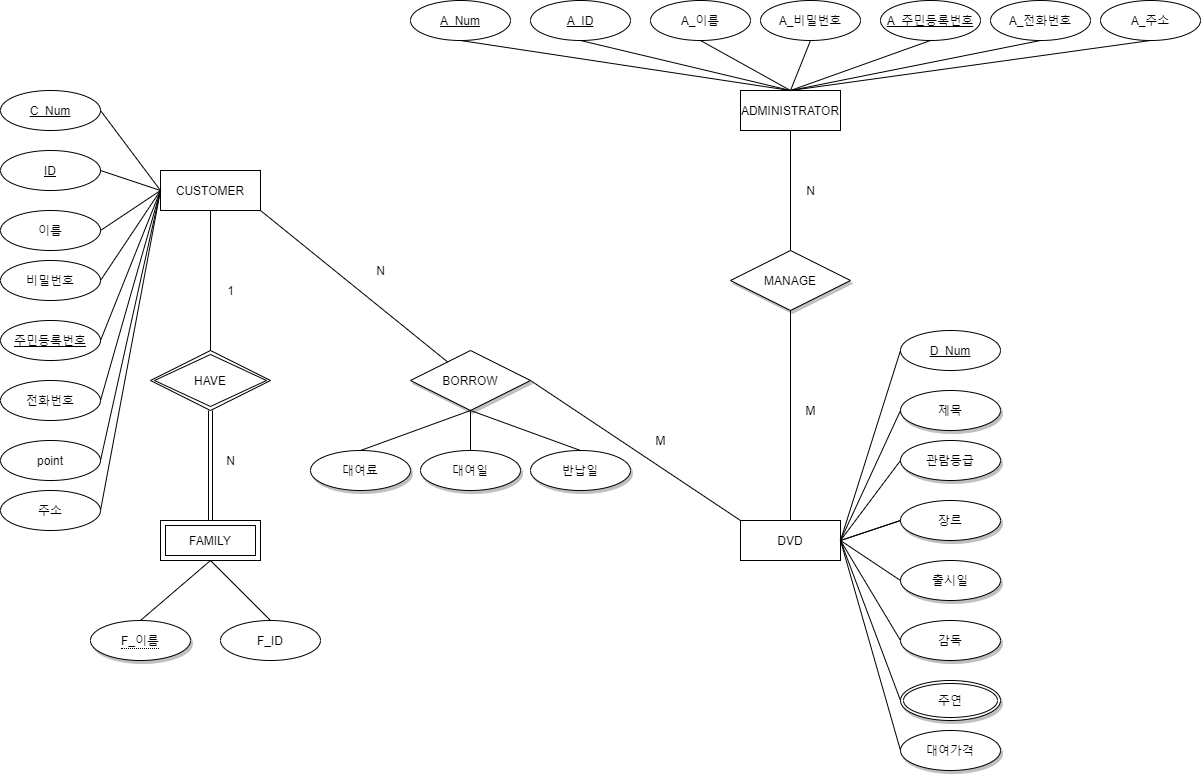

The diagram above was exported from draw.io. Its source (the exported page's mxGraphModel, read from the mxfile embedded in the PNG):
<mxGraphModel dx="1024" dy="992" grid="1" gridSize="10" guides="1" tooltips="1" connect="1" arrows="1" fold="1" page="0" pageScale="1" pageWidth="850" pageHeight="1100" math="0" shadow="0" extFonts="Permanent Marker^https://fonts.googleapis.com/css?family=Permanent+Marker">
  <root>
    <mxCell id="0" />
    <mxCell id="1" parent="0" />
    <mxCell id="puypXMaG_SkmPS1ANF5c-14" value="CUSTOMER" style="whiteSpace=wrap;html=1;align=center;" parent="1" vertex="1">
      <mxGeometry x="190" y="160" width="100" height="40" as="geometry" />
    </mxCell>
    <mxCell id="puypXMaG_SkmPS1ANF5c-15" value="C_Num" style="ellipse;whiteSpace=wrap;html=1;align=center;fontStyle=4;" parent="1" vertex="1">
      <mxGeometry x="30" y="80" width="100" height="40" as="geometry" />
    </mxCell>
    <mxCell id="puypXMaG_SkmPS1ANF5c-17" value="ID" style="ellipse;whiteSpace=wrap;html=1;align=center;fontStyle=4;" parent="1" vertex="1">
      <mxGeometry x="30" y="140" width="100" height="40" as="geometry" />
    </mxCell>
    <mxCell id="puypXMaG_SkmPS1ANF5c-19" value="이름" style="ellipse;whiteSpace=wrap;html=1;align=center;" parent="1" vertex="1">
      <mxGeometry x="30" y="200" width="100" height="40" as="geometry" />
    </mxCell>
    <mxCell id="puypXMaG_SkmPS1ANF5c-20" value="비밀번호" style="ellipse;whiteSpace=wrap;html=1;align=center;" parent="1" vertex="1">
      <mxGeometry x="30" y="250" width="100" height="40" as="geometry" />
    </mxCell>
    <mxCell id="puypXMaG_SkmPS1ANF5c-21" value="주민등록번호" style="ellipse;whiteSpace=wrap;html=1;align=center;fontStyle=4;" parent="1" vertex="1">
      <mxGeometry x="30" y="310" width="100" height="40" as="geometry" />
    </mxCell>
    <mxCell id="puypXMaG_SkmPS1ANF5c-22" value="전화번호" style="ellipse;whiteSpace=wrap;html=1;align=center;" parent="1" vertex="1">
      <mxGeometry x="30" y="370" width="100" height="40" as="geometry" />
    </mxCell>
    <mxCell id="puypXMaG_SkmPS1ANF5c-23" value="point" style="ellipse;whiteSpace=wrap;html=1;align=center;" parent="1" vertex="1">
      <mxGeometry x="30" y="430" width="100" height="40" as="geometry" />
    </mxCell>
    <mxCell id="puypXMaG_SkmPS1ANF5c-24" value="주소" style="ellipse;whiteSpace=wrap;html=1;align=center;" parent="1" vertex="1">
      <mxGeometry x="30" y="480" width="100" height="40" as="geometry" />
    </mxCell>
    <mxCell id="puypXMaG_SkmPS1ANF5c-25" value="" style="endArrow=none;html=1;exitX=1;exitY=0.5;exitDx=0;exitDy=0;entryX=0;entryY=0.5;entryDx=0;entryDy=0;" parent="1" source="puypXMaG_SkmPS1ANF5c-15" target="puypXMaG_SkmPS1ANF5c-14" edge="1">
      <mxGeometry width="50" height="50" relative="1" as="geometry">
        <mxPoint x="400" y="330" as="sourcePoint" />
        <mxPoint x="450" y="280" as="targetPoint" />
      </mxGeometry>
    </mxCell>
    <mxCell id="puypXMaG_SkmPS1ANF5c-27" value="" style="endArrow=none;html=1;exitX=1;exitY=0.5;exitDx=0;exitDy=0;" parent="1" source="puypXMaG_SkmPS1ANF5c-17" edge="1">
      <mxGeometry width="50" height="50" relative="1" as="geometry">
        <mxPoint x="400" y="330" as="sourcePoint" />
        <mxPoint x="190" y="180" as="targetPoint" />
      </mxGeometry>
    </mxCell>
    <mxCell id="puypXMaG_SkmPS1ANF5c-28" value="" style="endArrow=none;html=1;exitX=1;exitY=0.5;exitDx=0;exitDy=0;entryX=0;entryY=0.5;entryDx=0;entryDy=0;" parent="1" source="puypXMaG_SkmPS1ANF5c-19" target="puypXMaG_SkmPS1ANF5c-14" edge="1">
      <mxGeometry width="50" height="50" relative="1" as="geometry">
        <mxPoint x="400" y="330" as="sourcePoint" />
        <mxPoint x="450" y="280" as="targetPoint" />
      </mxGeometry>
    </mxCell>
    <mxCell id="puypXMaG_SkmPS1ANF5c-29" value="" style="endArrow=none;html=1;exitX=1;exitY=0.5;exitDx=0;exitDy=0;entryX=0;entryY=0.5;entryDx=0;entryDy=0;" parent="1" source="puypXMaG_SkmPS1ANF5c-20" target="puypXMaG_SkmPS1ANF5c-14" edge="1">
      <mxGeometry width="50" height="50" relative="1" as="geometry">
        <mxPoint x="400" y="330" as="sourcePoint" />
        <mxPoint x="450" y="280" as="targetPoint" />
      </mxGeometry>
    </mxCell>
    <mxCell id="puypXMaG_SkmPS1ANF5c-30" value="" style="endArrow=none;html=1;exitX=1;exitY=0.5;exitDx=0;exitDy=0;entryX=0;entryY=0.5;entryDx=0;entryDy=0;" parent="1" source="puypXMaG_SkmPS1ANF5c-21" target="puypXMaG_SkmPS1ANF5c-14" edge="1">
      <mxGeometry width="50" height="50" relative="1" as="geometry">
        <mxPoint x="400" y="330" as="sourcePoint" />
        <mxPoint x="450" y="280" as="targetPoint" />
      </mxGeometry>
    </mxCell>
    <mxCell id="puypXMaG_SkmPS1ANF5c-31" value="" style="endArrow=none;html=1;exitX=1;exitY=0.5;exitDx=0;exitDy=0;entryX=0;entryY=0.5;entryDx=0;entryDy=0;" parent="1" source="puypXMaG_SkmPS1ANF5c-22" target="puypXMaG_SkmPS1ANF5c-14" edge="1">
      <mxGeometry width="50" height="50" relative="1" as="geometry">
        <mxPoint x="400" y="330" as="sourcePoint" />
        <mxPoint x="450" y="280" as="targetPoint" />
      </mxGeometry>
    </mxCell>
    <mxCell id="puypXMaG_SkmPS1ANF5c-32" value="" style="endArrow=none;html=1;exitX=1;exitY=0.5;exitDx=0;exitDy=0;entryX=0;entryY=0.5;entryDx=0;entryDy=0;" parent="1" source="puypXMaG_SkmPS1ANF5c-23" target="puypXMaG_SkmPS1ANF5c-14" edge="1">
      <mxGeometry width="50" height="50" relative="1" as="geometry">
        <mxPoint x="400" y="330" as="sourcePoint" />
        <mxPoint x="450" y="280" as="targetPoint" />
      </mxGeometry>
    </mxCell>
    <mxCell id="puypXMaG_SkmPS1ANF5c-33" value="" style="endArrow=none;html=1;exitX=1;exitY=0.5;exitDx=0;exitDy=0;" parent="1" source="puypXMaG_SkmPS1ANF5c-24" edge="1">
      <mxGeometry width="50" height="50" relative="1" as="geometry">
        <mxPoint x="400" y="330" as="sourcePoint" />
        <mxPoint x="190" y="180" as="targetPoint" />
      </mxGeometry>
    </mxCell>
    <mxCell id="puypXMaG_SkmPS1ANF5c-34" value="HAVE" style="shape=rhombus;double=1;perimeter=rhombusPerimeter;whiteSpace=wrap;html=1;align=center;" parent="1" vertex="1">
      <mxGeometry x="180" y="340" width="120" height="60" as="geometry" />
    </mxCell>
    <mxCell id="puypXMaG_SkmPS1ANF5c-35" value="" style="endArrow=none;html=1;exitX=0.5;exitY=1;exitDx=0;exitDy=0;" parent="1" source="puypXMaG_SkmPS1ANF5c-14" target="puypXMaG_SkmPS1ANF5c-34" edge="1">
      <mxGeometry width="50" height="50" relative="1" as="geometry">
        <mxPoint x="400" y="330" as="sourcePoint" />
        <mxPoint x="450" y="280" as="targetPoint" />
      </mxGeometry>
    </mxCell>
    <mxCell id="puypXMaG_SkmPS1ANF5c-36" value="FAMILY" style="shape=ext;margin=3;double=1;whiteSpace=wrap;html=1;align=center;" parent="1" vertex="1">
      <mxGeometry x="190" y="510" width="100" height="40" as="geometry" />
    </mxCell>
    <mxCell id="puypXMaG_SkmPS1ANF5c-37" value="" style="endArrow=none;html=1;rounded=0;exitX=0.5;exitY=1;exitDx=0;exitDy=0;entryX=0.5;entryY=0;entryDx=0;entryDy=0;shape=link;" parent="1" source="puypXMaG_SkmPS1ANF5c-34" target="puypXMaG_SkmPS1ANF5c-36" edge="1">
      <mxGeometry relative="1" as="geometry">
        <mxPoint x="340" y="310" as="sourcePoint" />
        <mxPoint x="500" y="310" as="targetPoint" />
      </mxGeometry>
    </mxCell>
    <mxCell id="puypXMaG_SkmPS1ANF5c-39" value="&lt;span style=&quot;border-bottom: 1px dotted&quot;&gt;F_이름&lt;/span&gt;" style="ellipse;whiteSpace=wrap;html=1;align=center;shadow=1;sketch=0;" parent="1" vertex="1">
      <mxGeometry x="120" y="610" width="100" height="40" as="geometry" />
    </mxCell>
    <mxCell id="puypXMaG_SkmPS1ANF5c-40" value="F_ID" style="ellipse;whiteSpace=wrap;html=1;align=center;" parent="1" vertex="1">
      <mxGeometry x="250" y="610" width="100" height="40" as="geometry" />
    </mxCell>
    <mxCell id="puypXMaG_SkmPS1ANF5c-41" value="" style="endArrow=none;html=1;exitX=0.5;exitY=0;exitDx=0;exitDy=0;entryX=0.5;entryY=1;entryDx=0;entryDy=0;" parent="1" source="puypXMaG_SkmPS1ANF5c-39" target="puypXMaG_SkmPS1ANF5c-36" edge="1">
      <mxGeometry width="50" height="50" relative="1" as="geometry">
        <mxPoint x="400" y="570" as="sourcePoint" />
        <mxPoint x="450" y="520" as="targetPoint" />
      </mxGeometry>
    </mxCell>
    <mxCell id="puypXMaG_SkmPS1ANF5c-42" value="" style="endArrow=none;html=1;exitX=0.5;exitY=0;exitDx=0;exitDy=0;entryX=0.5;entryY=1;entryDx=0;entryDy=0;" parent="1" source="puypXMaG_SkmPS1ANF5c-40" target="puypXMaG_SkmPS1ANF5c-36" edge="1">
      <mxGeometry width="50" height="50" relative="1" as="geometry">
        <mxPoint x="180" y="620" as="sourcePoint" />
        <mxPoint x="250" y="560" as="targetPoint" />
      </mxGeometry>
    </mxCell>
    <mxCell id="puypXMaG_SkmPS1ANF5c-43" value="BORROW" style="shape=rhombus;perimeter=rhombusPerimeter;whiteSpace=wrap;html=1;align=center;shadow=1;sketch=0;" parent="1" vertex="1">
      <mxGeometry x="440" y="340" width="120" height="60" as="geometry" />
    </mxCell>
    <mxCell id="puypXMaG_SkmPS1ANF5c-44" value="" style="endArrow=none;html=1;entryX=1;entryY=1;entryDx=0;entryDy=0;" parent="1" source="puypXMaG_SkmPS1ANF5c-43" target="puypXMaG_SkmPS1ANF5c-14" edge="1">
      <mxGeometry width="50" height="50" relative="1" as="geometry">
        <mxPoint x="400" y="370" as="sourcePoint" />
        <mxPoint x="450" y="320" as="targetPoint" />
      </mxGeometry>
    </mxCell>
    <mxCell id="puypXMaG_SkmPS1ANF5c-45" value="대여료" style="ellipse;whiteSpace=wrap;html=1;align=center;shadow=1;sketch=0;" parent="1" vertex="1">
      <mxGeometry x="340" y="440" width="100" height="40" as="geometry" />
    </mxCell>
    <mxCell id="puypXMaG_SkmPS1ANF5c-46" value="대여일" style="ellipse;whiteSpace=wrap;html=1;align=center;shadow=1;sketch=0;" parent="1" vertex="1">
      <mxGeometry x="450" y="440" width="100" height="40" as="geometry" />
    </mxCell>
    <mxCell id="puypXMaG_SkmPS1ANF5c-47" value="반납일" style="ellipse;whiteSpace=wrap;html=1;align=center;shadow=1;sketch=0;" parent="1" vertex="1">
      <mxGeometry x="560" y="440" width="100" height="40" as="geometry" />
    </mxCell>
    <mxCell id="puypXMaG_SkmPS1ANF5c-49" value="" style="endArrow=none;html=1;exitX=0.5;exitY=0;exitDx=0;exitDy=0;entryX=0.5;entryY=1;entryDx=0;entryDy=0;" parent="1" source="puypXMaG_SkmPS1ANF5c-45" target="puypXMaG_SkmPS1ANF5c-43" edge="1">
      <mxGeometry width="50" height="50" relative="1" as="geometry">
        <mxPoint x="440" y="450" as="sourcePoint" />
        <mxPoint x="490" y="400" as="targetPoint" />
      </mxGeometry>
    </mxCell>
    <mxCell id="puypXMaG_SkmPS1ANF5c-50" value="" style="endArrow=none;html=1;entryX=0.5;entryY=1;entryDx=0;entryDy=0;exitX=0.5;exitY=0;exitDx=0;exitDy=0;" parent="1" source="puypXMaG_SkmPS1ANF5c-46" target="puypXMaG_SkmPS1ANF5c-43" edge="1">
      <mxGeometry width="50" height="50" relative="1" as="geometry">
        <mxPoint x="440" y="450" as="sourcePoint" />
        <mxPoint x="490" y="400" as="targetPoint" />
      </mxGeometry>
    </mxCell>
    <mxCell id="puypXMaG_SkmPS1ANF5c-51" value="" style="endArrow=none;html=1;entryX=0.5;entryY=1;entryDx=0;entryDy=0;exitX=0.5;exitY=0;exitDx=0;exitDy=0;" parent="1" source="puypXMaG_SkmPS1ANF5c-47" target="puypXMaG_SkmPS1ANF5c-43" edge="1">
      <mxGeometry width="50" height="50" relative="1" as="geometry">
        <mxPoint x="440" y="450" as="sourcePoint" />
        <mxPoint x="490" y="400" as="targetPoint" />
      </mxGeometry>
    </mxCell>
    <mxCell id="puypXMaG_SkmPS1ANF5c-52" value="DVD" style="whiteSpace=wrap;html=1;align=center;" parent="1" vertex="1">
      <mxGeometry x="770" y="510" width="100" height="40" as="geometry" />
    </mxCell>
    <mxCell id="puypXMaG_SkmPS1ANF5c-53" value="D_Num" style="ellipse;whiteSpace=wrap;html=1;align=center;fontStyle=4;" parent="1" vertex="1">
      <mxGeometry x="930" y="320" width="100" height="40" as="geometry" />
    </mxCell>
    <mxCell id="puypXMaG_SkmPS1ANF5c-54" value="제목" style="ellipse;whiteSpace=wrap;html=1;align=center;shadow=1;sketch=0;" parent="1" vertex="1">
      <mxGeometry x="930" y="380" width="100" height="40" as="geometry" />
    </mxCell>
    <mxCell id="puypXMaG_SkmPS1ANF5c-55" value="관람등급" style="ellipse;whiteSpace=wrap;html=1;align=center;shadow=1;sketch=0;" parent="1" vertex="1">
      <mxGeometry x="930" y="430" width="100" height="40" as="geometry" />
    </mxCell>
    <mxCell id="puypXMaG_SkmPS1ANF5c-56" value="장르" style="ellipse;whiteSpace=wrap;html=1;align=center;shadow=1;sketch=0;" parent="1" vertex="1">
      <mxGeometry x="930" y="490" width="100" height="40" as="geometry" />
    </mxCell>
    <mxCell id="puypXMaG_SkmPS1ANF5c-57" value="출시일" style="ellipse;whiteSpace=wrap;html=1;align=center;shadow=1;sketch=0;" parent="1" vertex="1">
      <mxGeometry x="930" y="550" width="100" height="40" as="geometry" />
    </mxCell>
    <mxCell id="puypXMaG_SkmPS1ANF5c-58" value="감독" style="ellipse;whiteSpace=wrap;html=1;align=center;shadow=1;sketch=0;" parent="1" vertex="1">
      <mxGeometry x="930" y="610" width="100" height="40" as="geometry" />
    </mxCell>
    <mxCell id="puypXMaG_SkmPS1ANF5c-60" value="대여가격" style="ellipse;whiteSpace=wrap;html=1;align=center;shadow=1;sketch=0;" parent="1" vertex="1">
      <mxGeometry x="930" y="720" width="100" height="40" as="geometry" />
    </mxCell>
    <mxCell id="puypXMaG_SkmPS1ANF5c-61" value="주연" style="ellipse;shape=doubleEllipse;margin=3;whiteSpace=wrap;html=1;align=center;shadow=1;sketch=0;" parent="1" vertex="1">
      <mxGeometry x="930" y="670" width="100" height="40" as="geometry" />
    </mxCell>
    <mxCell id="puypXMaG_SkmPS1ANF5c-62" value="" style="endArrow=none;html=1;entryX=0;entryY=0.5;entryDx=0;entryDy=0;exitX=1;exitY=0.5;exitDx=0;exitDy=0;" parent="1" source="puypXMaG_SkmPS1ANF5c-52" target="puypXMaG_SkmPS1ANF5c-53" edge="1">
      <mxGeometry width="50" height="50" relative="1" as="geometry">
        <mxPoint x="520" y="520" as="sourcePoint" />
        <mxPoint x="570" y="470" as="targetPoint" />
      </mxGeometry>
    </mxCell>
    <mxCell id="puypXMaG_SkmPS1ANF5c-63" value="" style="endArrow=none;html=1;entryX=0;entryY=0.5;entryDx=0;entryDy=0;exitX=1;exitY=0.5;exitDx=0;exitDy=0;" parent="1" source="puypXMaG_SkmPS1ANF5c-52" target="puypXMaG_SkmPS1ANF5c-54" edge="1">
      <mxGeometry width="50" height="50" relative="1" as="geometry">
        <mxPoint x="520" y="520" as="sourcePoint" />
        <mxPoint x="570" y="470" as="targetPoint" />
      </mxGeometry>
    </mxCell>
    <mxCell id="puypXMaG_SkmPS1ANF5c-64" value="" style="endArrow=none;html=1;entryX=0;entryY=0.5;entryDx=0;entryDy=0;exitX=1;exitY=0.5;exitDx=0;exitDy=0;" parent="1" source="puypXMaG_SkmPS1ANF5c-52" target="puypXMaG_SkmPS1ANF5c-55" edge="1">
      <mxGeometry width="50" height="50" relative="1" as="geometry">
        <mxPoint x="520" y="520" as="sourcePoint" />
        <mxPoint x="570" y="470" as="targetPoint" />
      </mxGeometry>
    </mxCell>
    <mxCell id="puypXMaG_SkmPS1ANF5c-65" value="" style="endArrow=none;html=1;entryX=0;entryY=0.5;entryDx=0;entryDy=0;exitX=1;exitY=0.5;exitDx=0;exitDy=0;" parent="1" source="puypXMaG_SkmPS1ANF5c-52" target="puypXMaG_SkmPS1ANF5c-56" edge="1">
      <mxGeometry width="50" height="50" relative="1" as="geometry">
        <mxPoint x="520" y="520" as="sourcePoint" />
        <mxPoint x="570" y="470" as="targetPoint" />
      </mxGeometry>
    </mxCell>
    <mxCell id="puypXMaG_SkmPS1ANF5c-66" value="" style="endArrow=none;html=1;entryX=0;entryY=0.5;entryDx=0;entryDy=0;exitX=1;exitY=0.5;exitDx=0;exitDy=0;" parent="1" source="puypXMaG_SkmPS1ANF5c-52" target="puypXMaG_SkmPS1ANF5c-57" edge="1">
      <mxGeometry width="50" height="50" relative="1" as="geometry">
        <mxPoint x="790" y="640" as="sourcePoint" />
        <mxPoint x="850" y="620" as="targetPoint" />
      </mxGeometry>
    </mxCell>
    <mxCell id="F7fnK2Sorc-ILt9P5Ld2-1" value="" style="endArrow=none;html=1;entryX=0;entryY=0.5;entryDx=0;entryDy=0;exitX=1;exitY=0.5;exitDx=0;exitDy=0;" edge="1" parent="1">
      <mxGeometry width="50" height="50" relative="1" as="geometry">
        <mxPoint x="870" y="530" as="sourcePoint" />
        <mxPoint x="930" y="510" as="targetPoint" />
      </mxGeometry>
    </mxCell>
    <mxCell id="F7fnK2Sorc-ILt9P5Ld2-2" value="" style="endArrow=none;html=1;entryX=0;entryY=0.5;entryDx=0;entryDy=0;exitX=1;exitY=0.5;exitDx=0;exitDy=0;" edge="1" parent="1" source="puypXMaG_SkmPS1ANF5c-52" target="puypXMaG_SkmPS1ANF5c-58">
      <mxGeometry width="50" height="50" relative="1" as="geometry">
        <mxPoint x="880" y="540" as="sourcePoint" />
        <mxPoint x="940" y="520" as="targetPoint" />
      </mxGeometry>
    </mxCell>
    <mxCell id="F7fnK2Sorc-ILt9P5Ld2-3" value="" style="endArrow=none;html=1;entryX=0;entryY=0.5;entryDx=0;entryDy=0;exitX=1;exitY=0.5;exitDx=0;exitDy=0;" edge="1" parent="1" source="puypXMaG_SkmPS1ANF5c-52" target="puypXMaG_SkmPS1ANF5c-61">
      <mxGeometry width="50" height="50" relative="1" as="geometry">
        <mxPoint x="880" y="540" as="sourcePoint" />
        <mxPoint x="940" y="640" as="targetPoint" />
      </mxGeometry>
    </mxCell>
    <mxCell id="F7fnK2Sorc-ILt9P5Ld2-4" value="" style="endArrow=none;html=1;entryX=0;entryY=0.5;entryDx=0;entryDy=0;exitX=1;exitY=0.5;exitDx=0;exitDy=0;" edge="1" parent="1" source="puypXMaG_SkmPS1ANF5c-52" target="puypXMaG_SkmPS1ANF5c-60">
      <mxGeometry width="50" height="50" relative="1" as="geometry">
        <mxPoint x="880" y="540" as="sourcePoint" />
        <mxPoint x="940" y="700" as="targetPoint" />
      </mxGeometry>
    </mxCell>
    <mxCell id="F7fnK2Sorc-ILt9P5Ld2-5" value="" style="endArrow=none;html=1;entryX=0;entryY=0;entryDx=0;entryDy=0;exitX=1;exitY=0.5;exitDx=0;exitDy=0;" edge="1" parent="1" source="puypXMaG_SkmPS1ANF5c-43" target="puypXMaG_SkmPS1ANF5c-52">
      <mxGeometry width="50" height="50" relative="1" as="geometry">
        <mxPoint x="890" y="550" as="sourcePoint" />
        <mxPoint x="950" y="710" as="targetPoint" />
      </mxGeometry>
    </mxCell>
    <mxCell id="F7fnK2Sorc-ILt9P5Ld2-6" value="MANAGE" style="shape=rhombus;perimeter=rhombusPerimeter;whiteSpace=wrap;html=1;align=center;shadow=1;sketch=0;" vertex="1" parent="1">
      <mxGeometry x="760" y="240" width="120" height="60" as="geometry" />
    </mxCell>
    <mxCell id="F7fnK2Sorc-ILt9P5Ld2-7" value="ADMINISTRATOR" style="whiteSpace=wrap;html=1;align=center;" vertex="1" parent="1">
      <mxGeometry x="770" y="80" width="100" height="40" as="geometry" />
    </mxCell>
    <mxCell id="F7fnK2Sorc-ILt9P5Ld2-8" value="A_Num" style="ellipse;whiteSpace=wrap;html=1;align=center;fontStyle=4;" vertex="1" parent="1">
      <mxGeometry x="440" y="-10" width="100" height="40" as="geometry" />
    </mxCell>
    <mxCell id="F7fnK2Sorc-ILt9P5Ld2-9" value="A_ID" style="ellipse;whiteSpace=wrap;html=1;align=center;fontStyle=4;" vertex="1" parent="1">
      <mxGeometry x="560" y="-10" width="100" height="40" as="geometry" />
    </mxCell>
    <mxCell id="F7fnK2Sorc-ILt9P5Ld2-10" value="A_이름" style="ellipse;whiteSpace=wrap;html=1;align=center;" vertex="1" parent="1">
      <mxGeometry x="680" y="-10" width="100" height="40" as="geometry" />
    </mxCell>
    <mxCell id="F7fnK2Sorc-ILt9P5Ld2-11" value="A_비밀번호" style="ellipse;whiteSpace=wrap;html=1;align=center;" vertex="1" parent="1">
      <mxGeometry x="790" y="-10" width="100" height="40" as="geometry" />
    </mxCell>
    <mxCell id="F7fnK2Sorc-ILt9P5Ld2-13" value="A_주민등록번호" style="ellipse;whiteSpace=wrap;html=1;align=center;fontStyle=4;" vertex="1" parent="1">
      <mxGeometry x="910" y="-10" width="100" height="40" as="geometry" />
    </mxCell>
    <mxCell id="F7fnK2Sorc-ILt9P5Ld2-14" value="A_전화번호" style="ellipse;whiteSpace=wrap;html=1;align=center;" vertex="1" parent="1">
      <mxGeometry x="1020" y="-10" width="100" height="40" as="geometry" />
    </mxCell>
    <mxCell id="F7fnK2Sorc-ILt9P5Ld2-16" value="A_주소" style="ellipse;whiteSpace=wrap;html=1;align=center;" vertex="1" parent="1">
      <mxGeometry x="1130" y="-10" width="100" height="40" as="geometry" />
    </mxCell>
    <mxCell id="F7fnK2Sorc-ILt9P5Ld2-17" value="" style="endArrow=none;html=1;entryX=0.5;entryY=1;entryDx=0;entryDy=0;exitX=0.5;exitY=0;exitDx=0;exitDy=0;" edge="1" parent="1" source="F7fnK2Sorc-ILt9P5Ld2-7" target="F7fnK2Sorc-ILt9P5Ld2-8">
      <mxGeometry width="50" height="50" relative="1" as="geometry">
        <mxPoint x="630" y="260" as="sourcePoint" />
        <mxPoint x="680" y="210" as="targetPoint" />
      </mxGeometry>
    </mxCell>
    <mxCell id="F7fnK2Sorc-ILt9P5Ld2-18" value="" style="endArrow=none;html=1;entryX=0.5;entryY=1;entryDx=0;entryDy=0;" edge="1" parent="1" target="F7fnK2Sorc-ILt9P5Ld2-9">
      <mxGeometry width="50" height="50" relative="1" as="geometry">
        <mxPoint x="820" y="80" as="sourcePoint" />
        <mxPoint x="680" y="210" as="targetPoint" />
      </mxGeometry>
    </mxCell>
    <mxCell id="F7fnK2Sorc-ILt9P5Ld2-19" value="" style="endArrow=none;html=1;entryX=0.5;entryY=1;entryDx=0;entryDy=0;exitX=0.5;exitY=0;exitDx=0;exitDy=0;" edge="1" parent="1" source="F7fnK2Sorc-ILt9P5Ld2-7" target="F7fnK2Sorc-ILt9P5Ld2-10">
      <mxGeometry width="50" height="50" relative="1" as="geometry">
        <mxPoint x="630" y="260" as="sourcePoint" />
        <mxPoint x="680" y="210" as="targetPoint" />
      </mxGeometry>
    </mxCell>
    <mxCell id="F7fnK2Sorc-ILt9P5Ld2-20" value="" style="endArrow=none;html=1;entryX=0.5;entryY=1;entryDx=0;entryDy=0;exitX=0.5;exitY=0;exitDx=0;exitDy=0;" edge="1" parent="1" source="F7fnK2Sorc-ILt9P5Ld2-7" target="F7fnK2Sorc-ILt9P5Ld2-11">
      <mxGeometry width="50" height="50" relative="1" as="geometry">
        <mxPoint x="820" y="80" as="sourcePoint" />
        <mxPoint x="680" y="210" as="targetPoint" />
      </mxGeometry>
    </mxCell>
    <mxCell id="F7fnK2Sorc-ILt9P5Ld2-21" value="" style="endArrow=none;html=1;entryX=0.5;entryY=1;entryDx=0;entryDy=0;exitX=0.5;exitY=0;exitDx=0;exitDy=0;" edge="1" parent="1" source="F7fnK2Sorc-ILt9P5Ld2-7" target="F7fnK2Sorc-ILt9P5Ld2-13">
      <mxGeometry width="50" height="50" relative="1" as="geometry">
        <mxPoint x="630" y="260" as="sourcePoint" />
        <mxPoint x="680" y="210" as="targetPoint" />
      </mxGeometry>
    </mxCell>
    <mxCell id="F7fnK2Sorc-ILt9P5Ld2-22" value="" style="endArrow=none;html=1;entryX=0.5;entryY=1;entryDx=0;entryDy=0;" edge="1" parent="1" target="F7fnK2Sorc-ILt9P5Ld2-14">
      <mxGeometry width="50" height="50" relative="1" as="geometry">
        <mxPoint x="820" y="80" as="sourcePoint" />
        <mxPoint x="680" y="210" as="targetPoint" />
      </mxGeometry>
    </mxCell>
    <mxCell id="F7fnK2Sorc-ILt9P5Ld2-23" value="" style="endArrow=none;html=1;entryX=0.5;entryY=1;entryDx=0;entryDy=0;" edge="1" parent="1" target="F7fnK2Sorc-ILt9P5Ld2-16">
      <mxGeometry width="50" height="50" relative="1" as="geometry">
        <mxPoint x="820" y="80" as="sourcePoint" />
        <mxPoint x="680" y="210" as="targetPoint" />
      </mxGeometry>
    </mxCell>
    <mxCell id="F7fnK2Sorc-ILt9P5Ld2-24" value="" style="endArrow=none;html=1;entryX=0.5;entryY=1;entryDx=0;entryDy=0;exitX=0.5;exitY=0;exitDx=0;exitDy=0;" edge="1" parent="1" source="F7fnK2Sorc-ILt9P5Ld2-6" target="F7fnK2Sorc-ILt9P5Ld2-7">
      <mxGeometry width="50" height="50" relative="1" as="geometry">
        <mxPoint x="870" y="260" as="sourcePoint" />
        <mxPoint x="920" y="210" as="targetPoint" />
      </mxGeometry>
    </mxCell>
    <mxCell id="F7fnK2Sorc-ILt9P5Ld2-25" value="" style="endArrow=none;html=1;exitX=0.5;exitY=0;exitDx=0;exitDy=0;" edge="1" parent="1" source="puypXMaG_SkmPS1ANF5c-52" target="F7fnK2Sorc-ILt9P5Ld2-6">
      <mxGeometry width="50" height="50" relative="1" as="geometry">
        <mxPoint x="870" y="260" as="sourcePoint" />
        <mxPoint x="920" y="210" as="targetPoint" />
      </mxGeometry>
    </mxCell>
    <mxCell id="F7fnK2Sorc-ILt9P5Ld2-26" value="1" style="text;html=1;align=center;verticalAlign=middle;resizable=0;points=[];autosize=1;" vertex="1" parent="1">
      <mxGeometry x="250" y="270" width="20" height="20" as="geometry" />
    </mxCell>
    <mxCell id="F7fnK2Sorc-ILt9P5Ld2-27" value="N" style="text;html=1;align=center;verticalAlign=middle;resizable=0;points=[];autosize=1;" vertex="1" parent="1">
      <mxGeometry x="250" y="440" width="20" height="20" as="geometry" />
    </mxCell>
    <mxCell id="F7fnK2Sorc-ILt9P5Ld2-28" value="N" style="text;html=1;align=center;verticalAlign=middle;resizable=0;points=[];autosize=1;" vertex="1" parent="1">
      <mxGeometry x="400" y="250" width="20" height="20" as="geometry" />
    </mxCell>
    <mxCell id="F7fnK2Sorc-ILt9P5Ld2-29" value="M" style="text;html=1;align=center;verticalAlign=middle;resizable=0;points=[];autosize=1;" vertex="1" parent="1">
      <mxGeometry x="675" y="420" width="30" height="20" as="geometry" />
    </mxCell>
    <mxCell id="F7fnK2Sorc-ILt9P5Ld2-30" value="N" style="text;html=1;align=center;verticalAlign=middle;resizable=0;points=[];autosize=1;" vertex="1" parent="1">
      <mxGeometry x="830" y="170" width="20" height="20" as="geometry" />
    </mxCell>
    <mxCell id="F7fnK2Sorc-ILt9P5Ld2-31" value="M" style="text;html=1;align=center;verticalAlign=middle;resizable=0;points=[];autosize=1;" vertex="1" parent="1">
      <mxGeometry x="825" y="390" width="30" height="20" as="geometry" />
    </mxCell>
  </root>
</mxGraphModel>